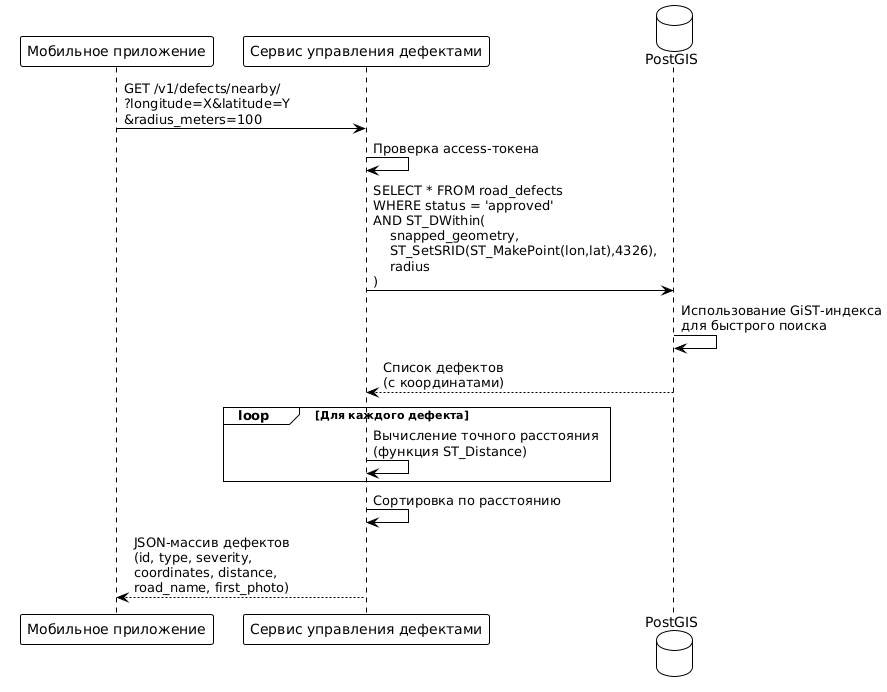

The diagram above was rendered by PlantUML. Its source (embedded in the PNG):
@startuml
!theme plain

participant "Мобильное приложение" as Mobile
participant "Сервис управления дефектами" as Defect
database "PostGIS" as PostGIS

Mobile -> Defect: GET /v1/defects/nearby/\n?longitude=X&latitude=Y\n&radius_meters=100

Defect -> Defect: Проверка access-токена

Defect -> PostGIS: SELECT * FROM road_defects\nWHERE status = 'approved'\nAND ST_DWithin(\n    snapped_geometry,\n    ST_SetSRID(ST_MakePoint(lon,lat),4326),\n    radius\n)

PostGIS -> PostGIS: Использование GiST-индекса\nдля быстрого поиска

PostGIS --> Defect: Список дефектов\n(с координатами)

loop Для каждого дефекта
    Defect -> Defect: Вычисление точного расстояния\n(функция ST_Distance)
end

Defect -> Defect: Сортировка по расстоянию
Defect --> Mobile: JSON-массив дефектов\n(id, type, severity,\ncoordinates, distance,\nroad_name, first_photo)
@enduml